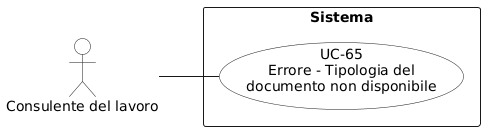

The diagram above was rendered by PlantUML. Its source (embedded in the PNG):
@startuml
left to right direction
skinparam packageStyle rectangle
skinparam usecaseBackgroundColor White
skinparam actorBackgroundColor White

actor "Consulente del lavoro" as consulente

rectangle "Sistema" {
  usecase "UC-65\nErrore - Tipologia del\ndocumento non disponibile" as uc65
}

consulente -- uc65
@enduml